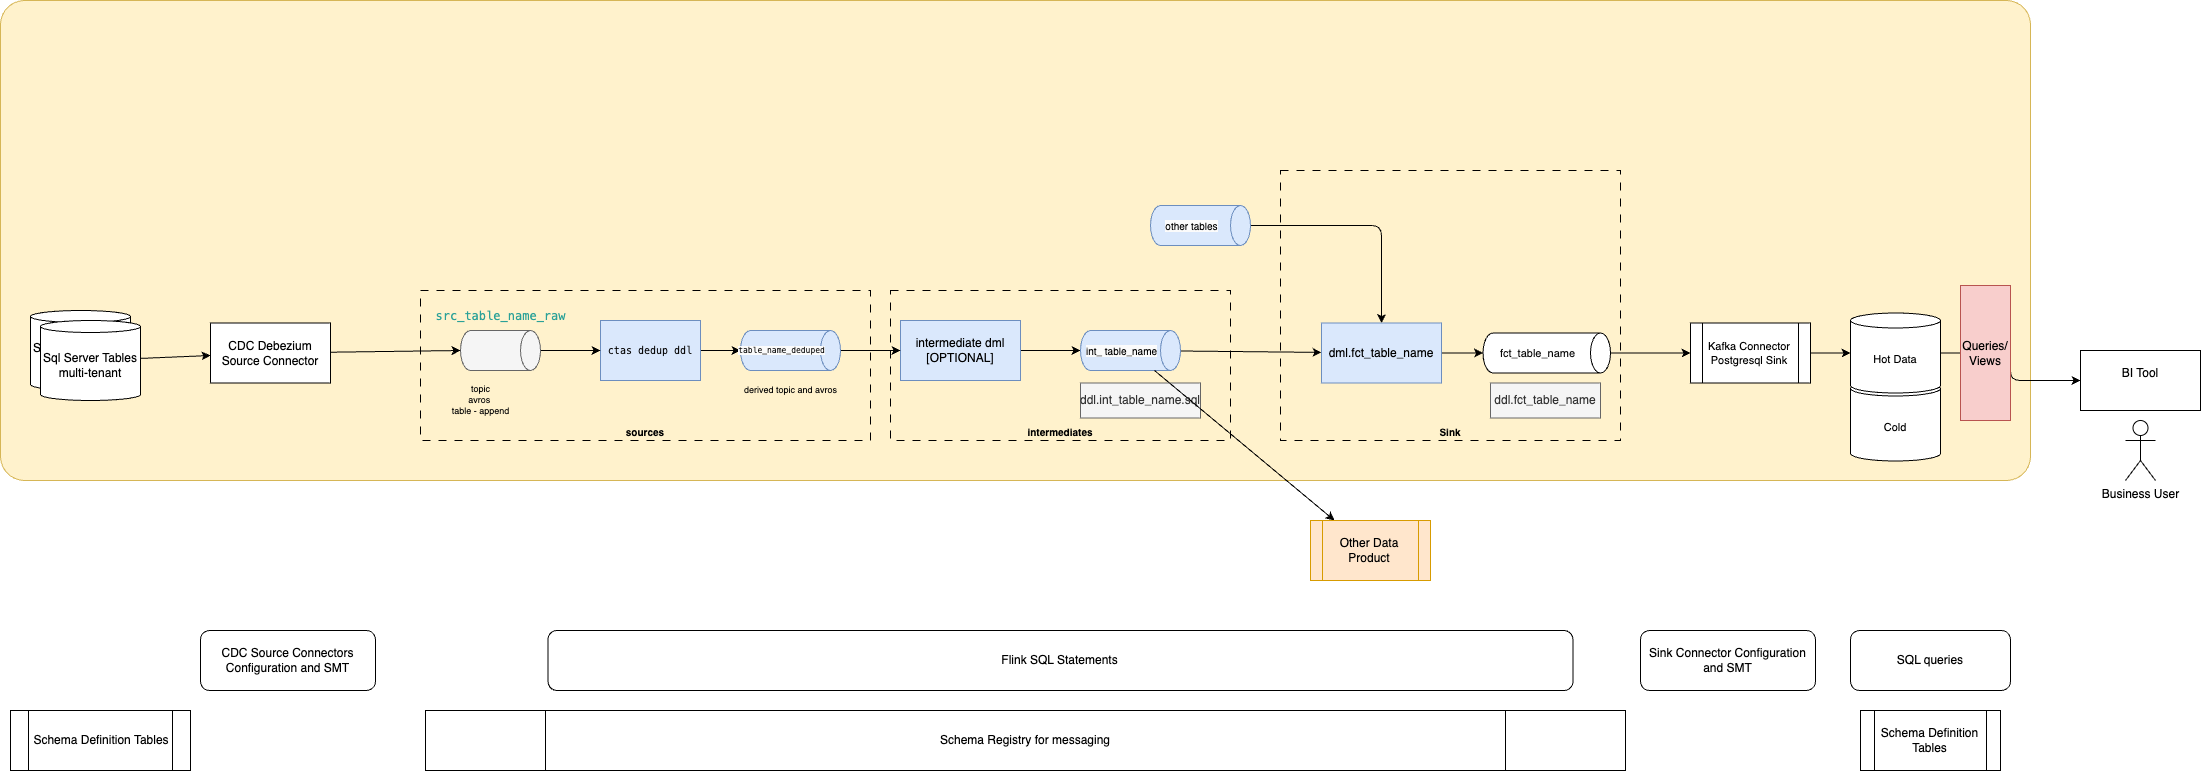

The diagram above was exported from draw.io. Its source (the exported page's mxGraphModel, read from the mxfile embedded in the PNG):
<mxGraphModel dx="2987" dy="1134" grid="1" gridSize="10" guides="1" tooltips="1" connect="1" arrows="1" fold="1" page="1" pageScale="1" pageWidth="850" pageHeight="1100" math="0" shadow="0">
  <root>
    <mxCell id="0" />
    <mxCell id="1" parent="0" />
    <mxCell id="106" value="" style="rounded=1;whiteSpace=wrap;html=1;fillColor=#fff2cc;strokeColor=#d6b656;arcSize=5;" parent="1" vertex="1">
      <mxGeometry x="-680" y="40" width="2030" height="480" as="geometry" />
    </mxCell>
    <mxCell id="76" value="Sink" style="rounded=0;whiteSpace=wrap;html=1;fontSize=10;fillColor=none;dashed=1;dashPattern=8 8;verticalAlign=bottom;fontStyle=1" parent="1" vertex="1">
      <mxGeometry x="600" y="210" width="340" height="270" as="geometry" />
    </mxCell>
    <mxCell id="74" value="sources" style="rounded=0;whiteSpace=wrap;html=1;fontSize=10;fillColor=none;dashed=1;dashPattern=8 8;verticalAlign=bottom;fontStyle=1" parent="1" vertex="1">
      <mxGeometry x="-260" y="330" width="450" height="150" as="geometry" />
    </mxCell>
    <mxCell id="75" value="intermediates" style="rounded=0;whiteSpace=wrap;html=1;fontSize=10;fillColor=none;dashed=1;dashPattern=8 8;verticalAlign=bottom;fontStyle=1" parent="1" vertex="1">
      <mxGeometry x="210" y="330" width="340" height="150" as="geometry" />
    </mxCell>
    <mxCell id="18" style="edgeStyle=orthogonalEdgeStyle;curved=1;html=1;entryX=0.5;entryY=1;entryDx=0;entryDy=0;entryPerimeter=0;fontSize=10;fontColor=#080808;" parent="1" source="2" target="17" edge="1">
      <mxGeometry relative="1" as="geometry" />
    </mxCell>
    <mxCell id="2" value="dml.fct_table_name" style="rounded=0;whiteSpace=wrap;html=1;fillColor=#dae8fc;strokeColor=#6c8ebf;" parent="1" vertex="1">
      <mxGeometry x="641" y="362.5" width="120" height="60" as="geometry" />
    </mxCell>
    <mxCell id="67" style="edgeStyle=none;html=1;entryX=0.5;entryY=1;entryDx=0;entryDy=0;entryPerimeter=0;" parent="1" source="5" target="59" edge="1">
      <mxGeometry relative="1" as="geometry" />
    </mxCell>
    <mxCell id="5" value="intermediate dml&lt;br&gt;[OPTIONAL]" style="rounded=0;whiteSpace=wrap;html=1;fillColor=#dae8fc;strokeColor=#6c8ebf;" parent="1" vertex="1">
      <mxGeometry x="220" y="360" width="120" height="60" as="geometry" />
    </mxCell>
    <mxCell id="13" style="edgeStyle=orthogonalEdgeStyle;curved=1;html=1;entryX=0.5;entryY=1;entryDx=0;entryDy=0;fontSize=10;fontColor=#080808;exitX=1;exitY=0.5;exitDx=0;exitDy=0;entryPerimeter=0;" parent="1" source="14" target="68" edge="1">
      <mxGeometry relative="1" as="geometry">
        <mxPoint x="140" y="430" as="sourcePoint" />
        <mxPoint x="60" y="570" as="targetPoint" />
      </mxGeometry>
    </mxCell>
    <mxCell id="14" value="&lt;div style=&quot;font-family: Menlo, Monaco, &amp;quot;Courier New&amp;quot;, monospace; font-weight: normal; font-size: 10px; line-height: 18px;&quot;&gt;&lt;div style=&quot;line-height: 18px; font-size: 10px;&quot;&gt;&lt;span style=&quot;font-size: 10px;&quot;&gt;&lt;font style=&quot;&quot; color=&quot;#080808&quot;&gt;ctas dedup ddl&lt;/font&gt;&lt;/span&gt;&lt;/div&gt;&lt;/div&gt;" style="rounded=0;whiteSpace=wrap;html=1;fontSize=10;fillColor=#dae8fc;strokeColor=#6c8ebf;" parent="1" vertex="1">
      <mxGeometry x="-80" y="360" width="100" height="60" as="geometry" />
    </mxCell>
    <mxCell id="16" style="edgeStyle=orthogonalEdgeStyle;curved=1;html=1;fontSize=10;fontColor=#080808;" parent="1" source="15" target="14" edge="1">
      <mxGeometry relative="1" as="geometry" />
    </mxCell>
    <mxCell id="15" value="" style="shape=cylinder3;whiteSpace=wrap;html=1;boundedLbl=1;backgroundOutline=1;size=10;labelBackgroundColor=none;fontSize=10;rotation=90;fillColor=#f5f5f5;strokeColor=#666666;fontColor=#333333;" parent="1" vertex="1">
      <mxGeometry x="-200" y="350" width="40" height="80" as="geometry" />
    </mxCell>
    <mxCell id="17" value="fct_table_name" style="shape=cylinder3;whiteSpace=wrap;html=1;boundedLbl=1;backgroundOutline=1;size=10;labelBackgroundColor=none;fontSize=11;fontColor=#080808;rotation=90;horizontal=0;" parent="1" vertex="1">
      <mxGeometry x="846.25" y="328.75" width="40" height="127.5" as="geometry" />
    </mxCell>
    <mxCell id="29" value="&lt;div style=&quot;color: rgb(101, 123, 131); font-family: Menlo, Monaco, &amp;quot;Courier New&amp;quot;, monospace; font-size: 12px; line-height: 18px;&quot;&gt;&lt;span style=&quot;color: #2aa198;&quot;&gt;src_table_name_raw&lt;/span&gt;&lt;/div&gt;" style="text;html=1;align=center;verticalAlign=middle;resizable=0;points=[];autosize=1;strokeColor=none;fillColor=none;fontSize=10;fontColor=#000000;labelBackgroundColor=none;" parent="1" vertex="1">
      <mxGeometry x="-255" y="340" width="150" height="30" as="geometry" />
    </mxCell>
    <mxCell id="46" value="ddl.fct_table_name" style="rounded=0;whiteSpace=wrap;html=1;fillColor=#f5f5f5;fontColor=#333333;strokeColor=#666666;" parent="1" vertex="1">
      <mxGeometry x="810" y="422.5" width="110" height="35" as="geometry" />
    </mxCell>
    <mxCell id="64" style="edgeStyle=orthogonalEdgeStyle;html=1;exitX=0.5;exitY=0;exitDx=0;exitDy=0;exitPerimeter=0;fontSize=11;" parent="1" source="17" target="63" edge="1">
      <mxGeometry relative="1" as="geometry">
        <mxPoint x="1030" y="400" as="sourcePoint" />
      </mxGeometry>
    </mxCell>
    <mxCell id="83" style="edgeStyle=none;html=1;" parent="1" source="59" target="2" edge="1">
      <mxGeometry relative="1" as="geometry" />
    </mxCell>
    <mxCell id="59" value="&lt;span style=&quot;font-size: 10px; background-color: rgb(251, 251, 251);&quot;&gt;int_ table_name&lt;/span&gt;" style="shape=cylinder3;whiteSpace=wrap;html=1;boundedLbl=1;backgroundOutline=1;size=10;labelBackgroundColor=none;fontSize=10;rotation=90;fillColor=#dae8fc;strokeColor=#6c8ebf;horizontal=0;" parent="1" vertex="1">
      <mxGeometry x="430" y="340" width="40" height="100" as="geometry" />
    </mxCell>
    <mxCell id="100" style="edgeStyle=orthogonalEdgeStyle;html=1;entryX=0;entryY=0.5;entryDx=0;entryDy=0;strokeColor=#000000;startArrow=none;startFill=0;" parent="1" source="62" target="99" edge="1">
      <mxGeometry relative="1" as="geometry" />
    </mxCell>
    <mxCell id="65" style="edgeStyle=orthogonalEdgeStyle;html=1;entryX=0;entryY=0.5;entryDx=0;entryDy=0;entryPerimeter=0;fontSize=11;" parent="1" source="63" target="62" edge="1">
      <mxGeometry relative="1" as="geometry" />
    </mxCell>
    <mxCell id="63" value="Kafka Connector&lt;br&gt;Postgresql Sink" style="shape=process;whiteSpace=wrap;html=1;backgroundOutline=1;fontSize=11;" parent="1" vertex="1">
      <mxGeometry x="1010" y="362.5" width="120" height="60" as="geometry" />
    </mxCell>
    <mxCell id="70" style="edgeStyle=none;html=1;entryX=0;entryY=0.5;entryDx=0;entryDy=0;" parent="1" source="68" target="5" edge="1">
      <mxGeometry relative="1" as="geometry" />
    </mxCell>
    <mxCell id="68" value="&lt;span style=&quot;color: rgb(8, 8, 8); font-family: Menlo, Monaco, &amp;quot;Courier New&amp;quot;, monospace; background-color: rgb(251, 251, 251); font-size: 8px;&quot;&gt;table_name_deduped&lt;/span&gt;" style="shape=cylinder3;whiteSpace=wrap;html=1;boundedLbl=1;backgroundOutline=1;size=10;labelBackgroundColor=none;fontSize=8;rotation=90;fillColor=#dae8fc;strokeColor=#6c8ebf;horizontal=0;" parent="1" vertex="1">
      <mxGeometry x="90" y="340" width="40" height="100" as="geometry" />
    </mxCell>
    <mxCell id="72" value="topic&lt;br&gt;avros&amp;nbsp;&lt;br&gt;table - append" style="text;html=1;align=center;verticalAlign=middle;resizable=0;points=[];autosize=1;strokeColor=none;fillColor=none;fontSize=9;" parent="1" vertex="1">
      <mxGeometry x="-240" y="415" width="80" height="50" as="geometry" />
    </mxCell>
    <mxCell id="73" value="derived topic and avros" style="text;html=1;align=center;verticalAlign=middle;resizable=0;points=[];autosize=1;strokeColor=none;fillColor=none;fontSize=9;" parent="1" vertex="1">
      <mxGeometry x="50" y="420" width="120" height="20" as="geometry" />
    </mxCell>
    <mxCell id="77" value="ddl.int_table_name.sql" style="rounded=0;whiteSpace=wrap;html=1;fillColor=#f5f5f5;fontColor=#333333;strokeColor=#666666;" parent="1" vertex="1">
      <mxGeometry x="400" y="422.5" width="120" height="35" as="geometry" />
    </mxCell>
    <mxCell id="85" style="edgeStyle=orthogonalEdgeStyle;html=1;entryX=0.5;entryY=0;entryDx=0;entryDy=0;" parent="1" source="84" target="2" edge="1">
      <mxGeometry relative="1" as="geometry" />
    </mxCell>
    <mxCell id="84" value="&lt;span style=&quot;font-size: 10px; background-color: rgb(251, 251, 251);&quot;&gt;other tables&lt;/span&gt;" style="shape=cylinder3;whiteSpace=wrap;html=1;boundedLbl=1;backgroundOutline=1;size=10;labelBackgroundColor=none;fontSize=10;rotation=90;fillColor=#dae8fc;strokeColor=#6c8ebf;horizontal=0;" parent="1" vertex="1">
      <mxGeometry x="500" y="215" width="40" height="100" as="geometry" />
    </mxCell>
    <mxCell id="99" value="BI Tool&lt;div&gt;&lt;br/&gt;&lt;/div&gt;" style="whiteSpace=wrap;html=1;" parent="1" vertex="1">
      <mxGeometry x="1400" y="390" width="120" height="60" as="geometry" />
    </mxCell>
    <mxCell id="102" style="edgeStyle=none;html=1;entryX=0.5;entryY=1;entryDx=0;entryDy=0;entryPerimeter=0;" parent="1" source="101" target="15" edge="1">
      <mxGeometry relative="1" as="geometry" />
    </mxCell>
    <mxCell id="101" value="CDC Debezium Source Connector" style="rounded=0;whiteSpace=wrap;html=1;" parent="1" vertex="1">
      <mxGeometry x="-470" y="362.5" width="120" height="60" as="geometry" />
    </mxCell>
    <mxCell id="103" value="Sql Server Tables&lt;br&gt;multi-tenant" style="shape=cylinder3;whiteSpace=wrap;html=1;boundedLbl=1;backgroundOutline=1;size=6;" parent="1" vertex="1">
      <mxGeometry x="-650" y="350" width="100" height="80" as="geometry" />
    </mxCell>
    <mxCell id="105" style="edgeStyle=none;html=1;" parent="1" source="104" target="101" edge="1">
      <mxGeometry relative="1" as="geometry" />
    </mxCell>
    <mxCell id="104" value="Sql Server Tables&lt;br&gt;multi-tenant" style="shape=cylinder3;whiteSpace=wrap;html=1;boundedLbl=1;backgroundOutline=1;size=6;" parent="1" vertex="1">
      <mxGeometry x="-640" y="360" width="100" height="80" as="geometry" />
    </mxCell>
    <mxCell id="107" value="Queries/ Views" style="rounded=0;whiteSpace=wrap;html=1;fillColor=#f8cecc;strokeColor=#b85450;" parent="1" vertex="1">
      <mxGeometry x="1280" y="325" width="50" height="135" as="geometry" />
    </mxCell>
    <mxCell id="108" value="Business User" style="shape=umlActor;verticalLabelPosition=bottom;verticalAlign=top;html=1;outlineConnect=0;" parent="1" vertex="1">
      <mxGeometry x="1445" y="460" width="30" height="60" as="geometry" />
    </mxCell>
    <mxCell id="109" value="Flink SQL Statements" style="rounded=1;whiteSpace=wrap;html=1;" parent="1" vertex="1">
      <mxGeometry x="-132.5" y="670" width="1025" height="60" as="geometry" />
    </mxCell>
    <mxCell id="110" value="Schema Registry for messaging" style="shape=process;whiteSpace=wrap;html=1;backgroundOutline=1;" parent="1" vertex="1">
      <mxGeometry x="-255" y="750" width="1200" height="60" as="geometry" />
    </mxCell>
    <mxCell id="112" style="edgeStyle=none;html=1;startArrow=classic;startFill=1;endArrow=none;endFill=0;" parent="1" source="111" target="59" edge="1">
      <mxGeometry relative="1" as="geometry" />
    </mxCell>
    <mxCell id="111" value="Other Data Product" style="shape=process;whiteSpace=wrap;html=1;backgroundOutline=1;fillColor=#ffe6cc;strokeColor=#d79b00;" parent="1" vertex="1">
      <mxGeometry x="630" y="560" width="120" height="60" as="geometry" />
    </mxCell>
    <mxCell id="113" value="Schema Definition Tables" style="shape=process;whiteSpace=wrap;html=1;backgroundOutline=1;" parent="1" vertex="1">
      <mxGeometry x="-670" y="750" width="180" height="60" as="geometry" />
    </mxCell>
    <mxCell id="114" value="Schema Definition Tables" style="shape=process;whiteSpace=wrap;html=1;backgroundOutline=1;" parent="1" vertex="1">
      <mxGeometry x="1180" y="750" width="140" height="60" as="geometry" />
    </mxCell>
    <mxCell id="115" value="SQL queries" style="rounded=1;whiteSpace=wrap;html=1;" parent="1" vertex="1">
      <mxGeometry x="1170" y="670" width="160" height="60" as="geometry" />
    </mxCell>
    <mxCell id="116" value="Sink Connector Configuration and SMT" style="rounded=1;whiteSpace=wrap;html=1;" parent="1" vertex="1">
      <mxGeometry x="960" y="670" width="175" height="60" as="geometry" />
    </mxCell>
    <mxCell id="117" value="CDC Source Connectors Configuration and SMT" style="rounded=1;whiteSpace=wrap;html=1;" parent="1" vertex="1">
      <mxGeometry x="-480" y="670" width="175" height="60" as="geometry" />
    </mxCell>
    <mxCell id="118" value="Cold" style="shape=cylinder3;whiteSpace=wrap;html=1;boundedLbl=1;backgroundOutline=1;size=7.5;fontSize=11;" vertex="1" parent="1">
      <mxGeometry x="1170" y="420.5" width="90" height="80" as="geometry" />
    </mxCell>
    <mxCell id="62" value="Hot Data" style="shape=cylinder3;whiteSpace=wrap;html=1;boundedLbl=1;backgroundOutline=1;size=7.5;fontSize=11;" parent="1" vertex="1">
      <mxGeometry x="1170" y="352.5" width="90" height="80" as="geometry" />
    </mxCell>
  </root>
</mxGraphModel>